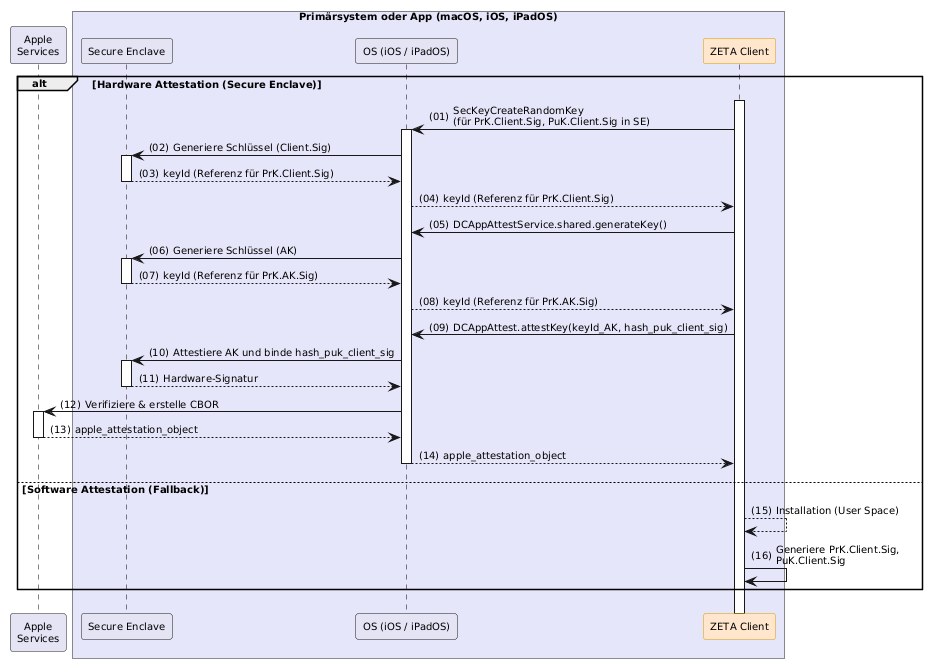

The diagram above was rendered by PlantUML. Its source (embedded in the PNG):
@startuml "client-installation"
autonumber "(00)"
skinparam defaultFontSize 10
skinparam defaultFontName Helvetica
skinparam DefaultMonospacedFontName Courier
skinparam lengthAdjust none
skinparam sequenceReferenceBackgroundColor White
skinparam SequenceReferenceFontSize 12
skinparam sequenceMessageAlign left
hide stereotype

' Box colors
!define ZETA_GUARD_COLOR #FFF3E5
!define LEI_COLOR #GhostWhite
!define LEI_COMPONENT_COLOR #E4E4F4
!define PRIMAERSYSTEM_COLOR #Lavender
!define PROVIDER_COLOR #EDFDEC

' Participant colors
<style>
sequenceDiagram {
  participant {
    .zeta {
      BackgroundColor #FFE6CC
      LineColor #D79B00
    }
    .provider {
      BackgroundColor #D5E8D4
      LineColor #82B366
    }
  }
  lifeline {
    BackgroundColor White
    LineColor Black
  }
}
</style>

' title Client Installation & Baseline-Etablierung

!pragma teoz true

participant "Apple\nServices" as Apple
box "Primärsystem oder App (macOS, iOS, iPadOS)" PRIMAERSYSTEM_COLOR
  participant "Secure Enclave" as SE LEI_COMPONENT_COLOR
  participant "OS (iOS / iPadOS)" as AppleOS LEI_COMPONENT_COLOR
  participant Client as "ZETA Client" <<zeta>>
end box

alt Hardware Attestation (Secure Enclave)
    Client++


    Client -> AppleOS++: SecKeyCreateRandomKey\n(für PrK.Client.Sig, PuK.Client.Sig in SE)
    AppleOS -> SE++: Generiere Schlüssel (Client.Sig)
    SE --> AppleOS--: keyId (Referenz für PrK.Client.Sig)
    AppleOS --> Client: keyId (Referenz für PrK.Client.Sig)

    Client -> AppleOS: DCAppAttestService.shared.generateKey()
    AppleOS -> SE++: Generiere Schlüssel (AK)
    SE --> AppleOS--: keyId (Referenz für PrK.AK.Sig)
    AppleOS --> Client: keyId (Referenz für PrK.AK.Sig)

    Client -> AppleOS: DCAppAttest.attestKey(keyId_AK, hash_puk_client_sig)
    AppleOS -> SE++: Attestiere AK und binde hash_puk_client_sig
    SE --> AppleOS--: Hardware-Signatur
    AppleOS -> Apple++: Verifiziere & erstelle CBOR
    Apple --> AppleOS--: apple_attestation_object
    AppleOS --> Client--: apple_attestation_object


else Software Attestation (Fallback)
    Client --> Client: Installation (User Space)
    Client -> Client: Generiere PrK.Client.Sig,\nPuK.Client.Sig
    ' Client --> Client: Lokale Messung des PS (Dateihashes ermitteln)
    ' Client -> Client: Speichere Baseline-Hash lokal & sicher ab
end

@enduml